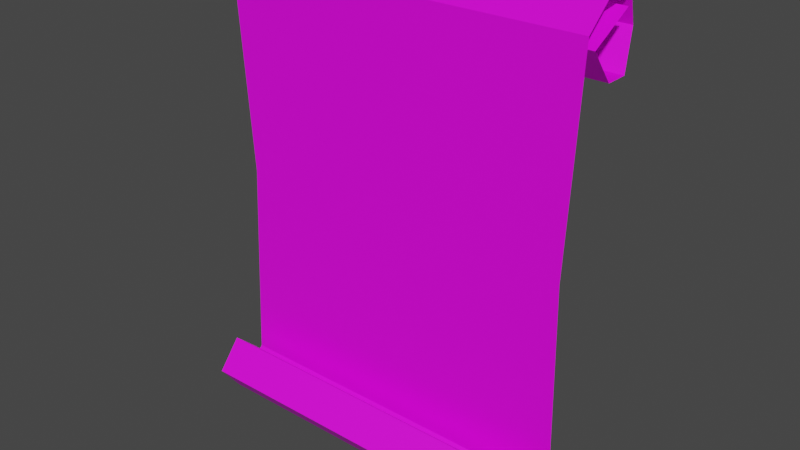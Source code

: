 # Source: note.blend  (saved by Blender 2.91.10; exported with 4.5.12 LTS)
import bpy
from mathutils import Matrix  # noqa: F401  (used for matrix-valued properties, if any)

bpy.ops.wm.read_factory_settings(use_empty=True)
scene = bpy.context.scene
scene.name = 'Scene'

# ---- collections
col_collection = bpy.data.collections.new('Collection'); scene.collection.children.link(col_collection)

# ---- images (referenced by path relative to the original .blend; pixels are not part of the script)
import os
ASSET_DIR = os.environ.get("B2B_ASSET_DIR", "")  # directory of the original .blend (textures are referenced by path, not embedded)
HERE = os.path.dirname(os.path.abspath(__file__))  # packed textures are extracted next to this script under _unpacked/

def load_image(name, relpath, width, height, colorspace="sRGB"):
    """Load a texture the original file referenced (path relative to the .blend, or extracted next to this script)."""
    p = next((c for c in (os.path.join(HERE, relpath), os.path.join(ASSET_DIR, relpath)) if relpath and os.path.exists(c)), "")
    if p:
        img = bpy.data.images.load(p, check_existing=True)
        img.name = name
    else:  # same state as the original file: an image datablock whose file is absent (Cycles renders it pink)
        img = bpy.data.images.new(name, width, height)
        img.source = "FILE"
        img.filepath = "//" + (relpath or name)
    img.colorspace_settings.name = colorspace
    return img
img_untitled = load_image('Untitled', 'note.png', 1024, 1024, 'sRGB')

# ---- materials (node trees are filled in below, after node groups)
mat_material_001 = bpy.data.materials.new('Material.001')
mat_material_001.use_transparent_shadow = False

# ---- material node trees
mat_material_001.use_nodes = True; mat_material_001.node_tree.nodes.clear()
_N = mat_material_001.node_tree.nodes; _L = mat_material_001.node_tree.links
n0 = _N.new('ShaderNodeBsdfPrincipled'); n0.name = 'Principled BSDF'; n0.location = (10, 300)
n0.distribution = 'GGX'
n0.subsurface_method = 'BURLEY'
n0.inputs[3].default_value = 1.45
n0.inputs[13].default_value = 0.4574
n0.inputs[27].default_value = (0.0, 0.0, 0.0, 1.0)
n0.inputs[28].default_value = 1.0
n1 = _N.new('ShaderNodeOutputMaterial'); n1.name = 'Material Output'; n1.location = (300, 300)
n2 = _N.new('ShaderNodeTexImage'); n2.name = 'Image Texture'; n2.location = (-280, 280)
n2.image = img_untitled
n2.interpolation = 'Closest'
_L.new(n0.outputs[0], n1.inputs[0])
_L.new(n2.outputs[0], n0.inputs[0])
n1.is_active_output = True

# ---- world
world_world = bpy.data.worlds.new('World'); scene.world = world_world
world_world.use_nodes = True; world_world.node_tree.nodes.clear()
_N = world_world.node_tree.nodes; _L = world_world.node_tree.links
n0 = _N.new('ShaderNodeOutputWorld'); n0.name = 'World Output'; n0.location = (300, 300)
n1 = _N.new('ShaderNodeBackground'); n1.name = 'Background'; n1.location = (10, 300)
n1.inputs[0].default_value = (0.05088, 0.05088, 0.05088, 1.0)
_L.new(n1.outputs[0], n0.inputs[0])
n0.is_active_output = True
world_world.color = (0.05088, 0.05088, 0.05088)
world_world.use_sun_shadow = False
world_world.sun_shadow_jitter_overblur = 0.0

# ---- meshes
me_plane = bpy.data.meshes.new('Plane')
me_plane.from_pydata([(-0.9744, 0.0, -1.14), (0.9744, 0.0, -1.14), (-1.0, 0.0, 1.093), (1.0, 0.0, 1.093), (-0.9795, 0.1701, 1.199), (0.9795, 0.1701, 1.199), (-0.9795, 0.3497, 1.188), (0.9795, 0.3497, 1.188), (-0.958, 0.4253, 1.03), (0.958, 0.4253, 1.03), (-1.0, 0.3119, 0.8504), (1.0, 0.3119, 0.8504), (-1.0, 0.189, 0.8504), (1.0, 0.189, 0.8504), (-1.0, 0.0567, 1.019), (1.0, 0.0567, 1.019), (-1.0, 0.293, 1.146), (1.0, 0.293, 1.146), (-1.001, -0.1664, -1.335), (0.9993, -0.1664, -1.335), (-0.9878, -0.2962, -1.167), (1.012, -0.2962, -1.167), (-0.9949, -0.1617, -1.016), (1.005, -0.1617, -1.016), (-0.9955, -0.07399, -1.096), (1.005, -0.07399, -1.096), (-0.9202, 0.0, -0.02353), (0.9522, 0.0, -0.02353)], [], [(26, 3, 2), (3, 4, 2), (5, 6, 4), (7, 8, 6), (9, 10, 8), (11, 12, 10), (13, 14, 12), (15, 16, 14), (0, 19, 1), (19, 20, 21), (20, 23, 21), (22, 25, 23), (1, 26, 0), (26, 27, 3), (3, 5, 4), (5, 7, 6), (7, 9, 8), (9, 11, 10), (11, 13, 12), (13, 15, 14), (15, 17, 16), (0, 18, 19), (19, 18, 20), (20, 22, 23), (22, 24, 25), (1, 27, 26)])
_uv = me_plane.uv_layers.new(name='UVMap')
_uv.uv.foreach_set('vector', [0.09832, 0.4924, 0.9022, 0.9034, 0.09313, 0.9034, 0.9022, 0.9034, 0.1014, 0.9107, 0.09313, 0.9034, 0.8939, 0.9107, 0.1014, 0.9769, 0.1014, 0.9107, 0.8939, 0.9769, 0.1101, 0.9116, 0.1014, 0.9769, 0.8852, 0.9116, 0.09313, 0.9897, 0.1101, 0.9116, 0.9022, 0.9897, 0.09313, 0.9137, 0.09313, 0.9897, 0.9022, 0.9137, 0.09313, 0.9927, 0.09313, 0.9137, 0.9022, 0.9927, 0.09313, 0.9903, 0.09313, 0.9927, 0.1035, 0.08146, 0.9019, 0.08242, 0.8919, 0.08146, 0.9019, 0.08242, 0.09805, 0.07928, 0.9072, 0.07928, 0.09805, 0.07928, 0.9043, 0.07139, 0.9072, 0.07928, 0.09518, 0.07139, 0.9041, 0.02777, 0.9043, 0.07139, 0.8919, 0.08146, 0.09832, 0.4924, 0.1035, 0.08146, 0.09832, 0.4924, 0.8971, 0.4924, 0.9022, 0.9034, 0.9022, 0.9034, 0.8939, 0.9107, 0.1014, 0.9107, 0.8939, 0.9107, 0.8939, 0.9769, 0.1014, 0.9769, 0.8939, 0.9769, 0.8852, 0.9116, 0.1101, 0.9116, 0.8852, 0.9116, 0.9022, 0.9897, 0.09313, 0.9897, 0.9022, 0.9897, 0.9022, 0.9137, 0.09313, 0.9137, 0.9022, 0.9137, 0.9022, 0.9927, 0.09313, 0.9927, 0.9022, 0.9927, 0.9022, 0.9903, 0.09313, 0.9903, 0.1035, 0.08146, 0.09283, 0.08242, 0.9019, 0.08242, 0.9019, 0.08242, 0.09283, 0.08242, 0.09805, 0.07928, 0.09805, 0.07928, 0.09518, 0.07139, 0.9043, 0.07139, 0.09518, 0.07139, 0.09496, 0.02777, 0.9041, 0.02777, 0.8919, 0.08146, 0.8971, 0.4924, 0.09832, 0.4924])
me_plane.materials.append(mat_material_001)
me_plane.use_remesh_fix_poles = True
me_plane.use_remesh_preserve_attributes = False
me_plane.use_mirror_vertex_groups = False
me_plane.update()

# ---- objects
ob_plane = bpy.data.objects.new('Plane', me_plane)

# ---- transforms, parenting, visibility, modifiers, constraints
ob_plane.location = (0.0, 0.0, 0.0)
ob_plane.lineart.crease_threshold = 0.0

# ---- collection membership
col_collection.objects.link(ob_plane)

# ---- scene / render settings (as saved in the file)
scene.frame_start = 1; scene.frame_end = 250; scene.frame_set(1)
scene.render.engine = 'BLENDER_EEVEE_NEXT'
scene.cycles.use_denoising = False
scene.cycles.samples = 128
scene.cycles.sampling_pattern = 'TABULATED_SOBOL'
scene.cycles.use_adaptive_sampling = False
scene.cycles.use_light_tree = False
scene.view_settings.view_transform = 'Filmic'
bpy.context.view_layer.update()

# ---- added for rendering (the .blend has no active camera and no usable light): camera, sun
cam_auto = bpy.data.cameras.new('AutoCamera')
cam_auto.lens = 50.0
cam_auto.sensor_width = 36.0
cam_auto.clip_end = 1000.0
ob_auto_camera = bpy.data.objects.new('AutoCamera', cam_auto)
scene.collection.objects.link(ob_auto_camera)
ob_auto_camera.location = (3.07314, -3.61637, 2.38582)
ob_auto_camera.rotation_euler = (1.09748, -7.21219e-08, 0.694738)
scene.camera = ob_auto_camera
light_auto_sun = bpy.data.lights.new('AutoSun', 'SUN')
light_auto_sun.energy = 3.0
light_auto_sun.angle = 0.0523599
ob_auto_sun = bpy.data.objects.new('AutoSun', light_auto_sun)
scene.collection.objects.link(ob_auto_sun)
ob_auto_sun.rotation_euler = (0.872665, 0.174533, 0.523599)
bpy.context.view_layer.update()
